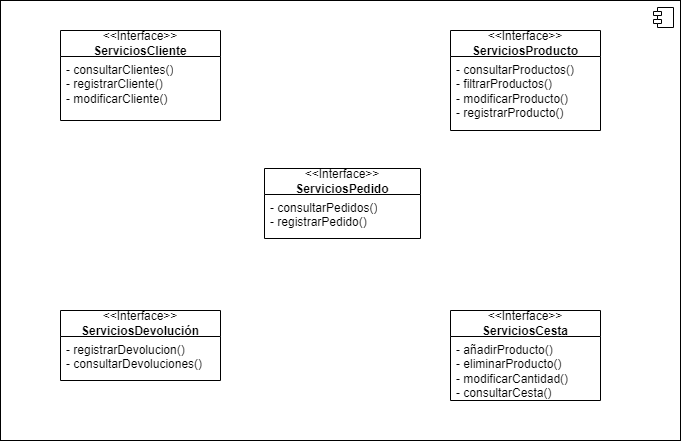

The diagram above was exported from draw.io. Its source (the exported page's mxGraphModel, read from the mxfile embedded in the PNG):
<mxGraphModel dx="1628" dy="1029" grid="1" gridSize="10" guides="1" tooltips="1" connect="1" arrows="1" fold="1" page="1" pageScale="1" pageWidth="827" pageHeight="1169" math="0" shadow="0">
  <root>
    <mxCell id="0" />
    <mxCell id="1" parent="0" />
    <mxCell id="dxAVhk91egHIy3m5AfyL-1" value="" style="html=1;dropTarget=0;whiteSpace=wrap;" vertex="1" parent="1">
      <mxGeometry x="80" y="150" width="680" height="440" as="geometry" />
    </mxCell>
    <mxCell id="dxAVhk91egHIy3m5AfyL-2" value="" style="shape=module;jettyWidth=8;jettyHeight=4;" vertex="1" parent="dxAVhk91egHIy3m5AfyL-1">
      <mxGeometry x="1" width="20" height="20" relative="1" as="geometry">
        <mxPoint x="-27" y="7" as="offset" />
      </mxGeometry>
    </mxCell>
    <mxCell id="dxAVhk91egHIy3m5AfyL-3" value="&amp;lt;&amp;lt;Interface&amp;gt;&amp;gt;&lt;div&gt;&lt;b&gt;ServiciosCliente&lt;/b&gt;&lt;/div&gt;" style="swimlane;fontStyle=0;childLayout=stackLayout;horizontal=1;startSize=26;fillColor=none;horizontalStack=0;resizeParent=1;resizeParentMax=0;resizeLast=0;collapsible=1;marginBottom=0;whiteSpace=wrap;html=1;" vertex="1" parent="1">
      <mxGeometry x="140" y="180" width="160" height="90" as="geometry" />
    </mxCell>
    <mxCell id="dxAVhk91egHIy3m5AfyL-4" value="- &lt;span class=&quot;hljs-built_in&quot;&gt;consultarClientes&lt;/span&gt;()&lt;br&gt;- &lt;span class=&quot;hljs-built_in&quot;&gt;registrarCliente&lt;/span&gt;()&lt;br&gt;- &lt;span class=&quot;hljs-built_in&quot;&gt;modificarCliente&lt;/span&gt;()" style="text;strokeColor=none;fillColor=none;align=left;verticalAlign=top;spacingLeft=4;spacingRight=4;overflow=hidden;rotatable=0;points=[[0,0.5],[1,0.5]];portConstraint=eastwest;whiteSpace=wrap;html=1;" vertex="1" parent="dxAVhk91egHIy3m5AfyL-3">
      <mxGeometry y="26" width="160" height="64" as="geometry" />
    </mxCell>
    <mxCell id="dxAVhk91egHIy3m5AfyL-7" value="&amp;lt;&amp;lt;Interface&amp;gt;&amp;gt;&lt;div&gt;&lt;b&gt;ServiciosProducto&lt;/b&gt;&lt;/div&gt;" style="swimlane;fontStyle=0;childLayout=stackLayout;horizontal=1;startSize=26;fillColor=none;horizontalStack=0;resizeParent=1;resizeParentMax=0;resizeLast=0;collapsible=1;marginBottom=0;whiteSpace=wrap;html=1;" vertex="1" parent="1">
      <mxGeometry x="530" y="180" width="150" height="100" as="geometry" />
    </mxCell>
    <mxCell id="dxAVhk91egHIy3m5AfyL-8" value="- &lt;span class=&quot;hljs-built_in&quot;&gt;consultarProductos&lt;/span&gt;()&lt;br&gt;- &lt;span class=&quot;hljs-built_in&quot;&gt;filtrarProductos&lt;/span&gt;()&lt;br&gt;- &lt;span class=&quot;hljs-built_in&quot;&gt;modificarProducto&lt;/span&gt;()&lt;br&gt;- &lt;span class=&quot;hljs-built_in&quot;&gt;registrarProducto&lt;/span&gt;()" style="text;strokeColor=none;fillColor=none;align=left;verticalAlign=top;spacingLeft=4;spacingRight=4;overflow=hidden;rotatable=0;points=[[0,0.5],[1,0.5]];portConstraint=eastwest;whiteSpace=wrap;html=1;" vertex="1" parent="dxAVhk91egHIy3m5AfyL-7">
      <mxGeometry y="26" width="150" height="74" as="geometry" />
    </mxCell>
    <mxCell id="dxAVhk91egHIy3m5AfyL-11" value="&amp;lt;&amp;lt;Interface&amp;gt;&amp;gt;&lt;div&gt;&lt;b&gt;ServiciosCesta&lt;/b&gt;&lt;/div&gt;" style="swimlane;fontStyle=0;childLayout=stackLayout;horizontal=1;startSize=26;fillColor=none;horizontalStack=0;resizeParent=1;resizeParentMax=0;resizeLast=0;collapsible=1;marginBottom=0;whiteSpace=wrap;html=1;" vertex="1" parent="1">
      <mxGeometry x="530" y="460" width="150" height="90" as="geometry" />
    </mxCell>
    <mxCell id="dxAVhk91egHIy3m5AfyL-12" value="- &lt;span class=&quot;hljs-selector-tag&quot;&gt;a&lt;/span&gt;ñ&lt;span class=&quot;hljs-built_in&quot;&gt;adirProducto&lt;/span&gt;()&lt;br/&gt;- &lt;span class=&quot;hljs-built_in&quot;&gt;eliminarProducto&lt;/span&gt;()&lt;br/&gt;- &lt;span class=&quot;hljs-built_in&quot;&gt;modificarCantidad&lt;/span&gt;()&lt;br/&gt;- &lt;span class=&quot;hljs-built_in&quot;&gt;consultarCesta&lt;/span&gt;()" style="text;strokeColor=none;fillColor=none;align=left;verticalAlign=top;spacingLeft=4;spacingRight=4;overflow=hidden;rotatable=0;points=[[0,0.5],[1,0.5]];portConstraint=eastwest;whiteSpace=wrap;html=1;" vertex="1" parent="dxAVhk91egHIy3m5AfyL-11">
      <mxGeometry y="26" width="150" height="64" as="geometry" />
    </mxCell>
    <mxCell id="dxAVhk91egHIy3m5AfyL-15" value="&amp;lt;&amp;lt;Interface&amp;gt;&amp;gt;&lt;div&gt;&lt;b&gt;ServiciosDevolución&lt;/b&gt;&lt;/div&gt;" style="swimlane;fontStyle=0;childLayout=stackLayout;horizontal=1;startSize=26;fillColor=none;horizontalStack=0;resizeParent=1;resizeParentMax=0;resizeLast=0;collapsible=1;marginBottom=0;whiteSpace=wrap;html=1;" vertex="1" parent="1">
      <mxGeometry x="140" y="460" width="160" height="70" as="geometry" />
    </mxCell>
    <mxCell id="dxAVhk91egHIy3m5AfyL-16" value="- &lt;span class=&quot;hljs-built_in&quot;&gt;registrarDevolucion&lt;/span&gt;()&lt;br/&gt;- &lt;span class=&quot;hljs-built_in&quot;&gt;consultarDevoluciones&lt;/span&gt;()" style="text;strokeColor=none;fillColor=none;align=left;verticalAlign=top;spacingLeft=4;spacingRight=4;overflow=hidden;rotatable=0;points=[[0,0.5],[1,0.5]];portConstraint=eastwest;whiteSpace=wrap;html=1;" vertex="1" parent="dxAVhk91egHIy3m5AfyL-15">
      <mxGeometry y="26" width="160" height="44" as="geometry" />
    </mxCell>
    <mxCell id="dxAVhk91egHIy3m5AfyL-19" value="&amp;lt;&amp;lt;Interface&amp;gt;&amp;gt;&lt;div&gt;&lt;b&gt;ServiciosPedido&lt;/b&gt;&lt;/div&gt;" style="swimlane;fontStyle=0;childLayout=stackLayout;horizontal=1;startSize=26;fillColor=none;horizontalStack=0;resizeParent=1;resizeParentMax=0;resizeLast=0;collapsible=1;marginBottom=0;whiteSpace=wrap;html=1;" vertex="1" parent="1">
      <mxGeometry x="344" y="318" width="156" height="70" as="geometry" />
    </mxCell>
    <mxCell id="dxAVhk91egHIy3m5AfyL-20" value="&lt;div&gt;&lt;span style=&quot;background-color: initial;&quot;&gt;- consultarPedidos()&lt;/span&gt;&lt;/div&gt;&lt;div&gt;- registrarPedido()&lt;/div&gt;&lt;div&gt;&lt;br&gt;&lt;/div&gt;&lt;div&gt;&lt;br&gt;&lt;/div&gt;" style="text;strokeColor=none;fillColor=none;align=left;verticalAlign=top;spacingLeft=4;spacingRight=4;overflow=hidden;rotatable=0;points=[[0,0.5],[1,0.5]];portConstraint=eastwest;whiteSpace=wrap;html=1;" vertex="1" parent="dxAVhk91egHIy3m5AfyL-19">
      <mxGeometry y="26" width="156" height="44" as="geometry" />
    </mxCell>
  </root>
</mxGraphModel>